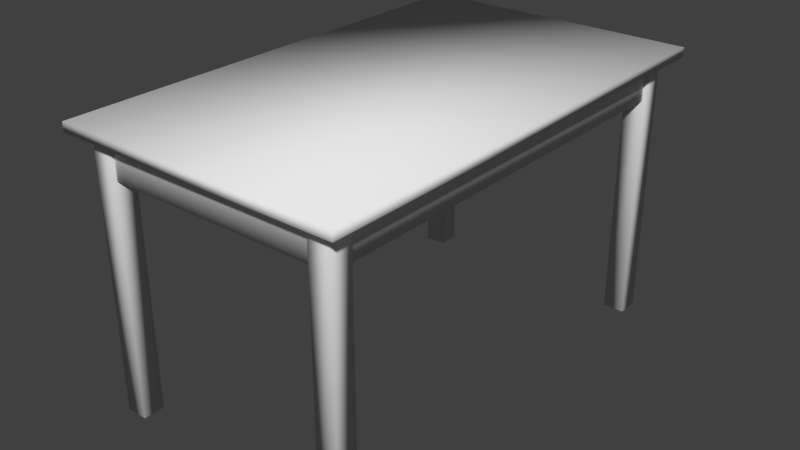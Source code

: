 # Source: table_2.blend  (saved by Blender 2.68.0; exported with 4.5.12 LTS)
import bpy
from mathutils import Matrix  # noqa: F401  (used for matrix-valued properties, if any)

bpy.ops.wm.read_factory_settings(use_empty=True)
scene = bpy.context.scene
scene.name = 'Scene'

# ---- collections
col_collection_1 = bpy.data.collections.new('Collection 1'); scene.collection.children.link(col_collection_1)

# ---- materials (node trees are filled in below, after node groups)
mat_atlas = bpy.data.materials.new('atlas')
mat_atlas.alpha_threshold = 0.0
mat_atlas.use_transparent_shadow = False
mat_atlas.roughness = 0.5
mat_atlas.line_color = (0.0, 0.0, 0.0, 1.0)

# ---- material node trees

# ---- world
world_world = bpy.data.worlds.new('World'); scene.world = world_world
world_world.color = (0.05088, 0.05088, 0.05088)
world_world.use_sun_shadow = False
world_world.sun_shadow_jitter_overblur = 0.0
world_world.cycles.sampling_method = 'MANUAL'
world_world.cycles.sample_map_resolution = 256

# ---- meshes
me_table_2 = bpy.data.meshes.new('table_2')
me_table_2.from_pydata([(5.242, -0.006209, -9.24), (5.242, -0.00621, -8.36), (4.362, -0.00621, -8.36), (4.362, -0.006209, -9.24), (4.362, 10.99, -9.24), (5.242, 10.99, -9.24), (4.362, 10.99, -8.36), (5.242, 10.99, -8.36), (-5.238, -0.006209, -9.24), (-4.358, -0.006209, -9.24), (-4.358, -0.00621, -8.36), (-5.238, -0.00621, -8.36), (-5.238, 10.99, -8.36), (-5.238, 10.99, -9.24), (-4.358, 10.99, -8.36), (-4.358, 10.99, -9.24), (4.362, -0.006214, 9.24), (4.362, -0.006213, 8.36), (5.242, -0.006213, 8.36), (5.242, -0.006214, 9.24), (5.242, 10.99, 9.24), (4.362, 10.99, 9.24), (5.242, 10.99, 8.36), (4.362, 10.99, 8.36), (-4.358, -0.006214, 9.24), (-5.238, -0.006214, 9.24), (-5.238, -0.006213, 8.36), (-4.358, -0.006213, 8.36), (-4.358, 10.99, 8.36), (-4.358, 10.99, 9.24), (-5.238, 10.99, 8.36), (-5.238, 10.99, 9.24), (-4.478, 9.406, -8.4), (-4.478, 11.01, -8.4), (-4.478, 11.01, 8.4), (-4.478, 9.406, 8.4), (-5.118, 9.406, -8.4), (-5.118, 9.406, 8.4), (-5.118, 11.01, 8.4), (-5.118, 11.01, -8.4), (-4.39, 9.406, 8.48), (-4.39, 11.01, 8.48), (4.394, 11.01, 8.48), (4.394, 9.406, 8.48), (-4.39, 9.406, 9.12), (4.394, 9.406, 9.12), (4.394, 11.01, 9.12), (-4.39, 11.01, 9.12), (4.482, 9.406, 8.4), (4.482, 11.01, 8.4), (4.482, 11.01, -8.4), (4.482, 9.406, -8.4), (5.122, 9.406, 8.4), (5.122, 9.406, -8.4), (5.122, 11.01, -8.4), (5.122, 11.01, 8.4), (4.392, 9.406, -8.48), (4.392, 11.01, -8.48), (-4.392, 11.01, -8.48), (-4.392, 9.406, -8.48), (4.392, 9.406, -9.12), (-4.392, 9.406, -9.12), (-4.392, 11.01, -9.12), (4.392, 11.01, -9.12), (5.907, 11.35, 9.843), (5.907, 11.35, -9.843), (-5.904, 11.35, -9.843), (-5.904, 11.35, 9.843), (-5.904, 10.96, 9.843), (-5.904, 10.96, -9.843), (5.907, 10.96, 9.843), (5.907, 10.96, -9.843)], [], [(0, 1, 2, 3), (0, 3, 4, 5), (3, 2, 6, 4), (2, 1, 7, 6), (1, 0, 5, 7), (8, 9, 10, 11), (8, 11, 12, 13), (11, 10, 14, 12), (10, 9, 15, 14), (9, 8, 13, 15), (16, 17, 18, 19), (16, 19, 20, 21), (19, 18, 22, 20), (18, 17, 23, 22), (17, 16, 21, 23), (24, 25, 26, 27), (24, 27, 28, 29), (27, 26, 30, 28), (26, 25, 31, 30), (25, 24, 29, 31), (32, 33, 34, 35), (36, 37, 38, 39), (32, 35, 37, 36), (40, 41, 42, 43), (44, 45, 46, 47), (40, 43, 45, 44), (48, 49, 50, 51), (52, 53, 54, 55), (48, 51, 53, 52), (56, 57, 58, 59), (60, 61, 62, 63), (56, 59, 61, 60), (64, 65, 66, 67), (68, 67, 66, 69), (70, 64, 67, 68), (71, 65, 64, 70), (69, 66, 65, 71), (68, 69, 71, 70)])
me_table_2.polygons.foreach_set('use_smooth', [True] * 38)
_k = set([(0, 1), (0, 3), (0, 5), (1, 2), (1, 7), (2, 3), (2, 6), (3, 4), (4, 5), (4, 6), (5, 7), (6, 7), (8, 9), (8, 11), (8, 13), (9, 10), (9, 15), (10, 11), (10, 14), (11, 12), (12, 13), (12, 14), (13, 15), (14, 15), (16, 17), (16, 19), (16, 21), (17, 18), (17, 23), (18, 19), (18, 22), (19, 20), (20, 21), (20, 22), (21, 23), (22, 23), (24, 25), (24, 27), (24, 29), (25, 26), (25, 31), (26, 27), (26, 30), (27, 28), (28, 29), (28, 30), (29, 31), (30, 31), (32, 33), (32, 35), (32, 36), (33, 34), (34, 35), (35, 37), (36, 37), (36, 39), (37, 38), (38, 39), (40, 41), (40, 43), (40, 44), (41, 42), (42, 43), (43, 45), (44, 45), (44, 47), (45, 46), (46, 47), (48, 49), (48, 51), (48, 52), (49, 50), (50, 51), (51, 53), (52, 53), (52, 55), (53, 54), (54, 55), (56, 57), (56, 59), (56, 60), (57, 58), (58, 59), (59, 61), (60, 61), (60, 63), (61, 62), (62, 63), (64, 65), (64, 67), (64, 70), (65, 66), (65, 71), (66, 67), (66, 69), (67, 68), (68, 69), (68, 70), (69, 71), (70, 71)])
me_table_2.attributes.new('sharp_edge', 'BOOLEAN', 'EDGE').data.foreach_set('value', [ (min(e.vertices), max(e.vertices)) in _k for e in me_table_2.edges])
_uv = me_table_2.uv_layers.new(name='UVMap')
_uv.uv.foreach_set('vector', [1.1, 1.069, 1.1, 0.7728, 1.397, 0.7728, 1.397, 1.069, 2.158, 1.594, 2.158, 1.956, -1.547, 1.956, -1.547, 1.594, 2.158, 1.956, 2.158, 2.308, -1.547, 2.304, -1.547, 1.956, 2.158, 2.308, 2.158, 2.666, -1.547, 2.666, -1.547, 2.304, 2.158, 1.955, 2.158, 1.594, -1.547, 1.594, -1.547, 1.955, 1.1, 1.069, 1.1, 0.7728, 1.397, 0.7728, 1.397, 1.069, 2.158, 1.594, 2.158, 1.956, -1.547, 1.956, -1.547, 1.594, 2.158, 1.956, 2.158, 2.308, -1.547, 2.304, -1.547, 1.956, 2.158, 2.308, 2.158, 2.666, -1.547, 2.666, -1.547, 2.304, 2.158, 1.955, 2.158, 1.594, -1.547, 1.594, -1.547, 1.955, 1.1, 1.069, 1.1, 0.7728, 1.397, 0.7728, 1.397, 1.069, 2.158, 1.594, 2.158, 1.956, -1.547, 1.956, -1.547, 1.594, 2.158, 1.956, 2.158, 2.308, -1.547, 2.304, -1.547, 1.956, 2.158, 2.308, 2.158, 2.666, -1.547, 2.666, -1.547, 2.304, 2.158, 1.955, 2.158, 1.594, -1.547, 1.594, -1.547, 1.955, 1.1, 1.069, 1.1, 0.7728, 1.397, 0.7728, 1.397, 1.069, 2.158, 1.594, 2.158, 1.956, -1.547, 1.956, -1.547, 1.594, 2.158, 1.956, 2.158, 2.308, -1.547, 2.304, -1.547, 1.956, 2.158, 2.308, 2.158, 2.666, -1.547, 2.666, -1.547, 2.304, 2.158, 1.955, 2.158, 1.594, -1.547, 1.594, -1.547, 1.955, -0.7063, 2.234, -0.7063, 1.951, 2.145, 1.951, 2.145, 2.234, -0.7104, 2.307, 2.149, 2.307, 2.149, 2.66, -0.7104, 2.66, -0.7063, 2.119, 2.145, 2.119, 2.149, 2.307, -0.7104, 2.307, 2.145, 2.031, 2.145, 2.314, 0.06432, 2.314, 0.06432, 2.031, 2.149, 1.958, 0.06062, 1.958, 0.06062, 1.605, 2.149, 1.605, 2.145, 2.146, 0.06432, 2.146, 0.06062, 1.958, 2.149, 1.958, -0.7063, 2.234, -0.7063, 1.951, 2.145, 1.951, 2.145, 2.234, -0.7104, 2.307, 2.149, 2.307, 2.149, 2.66, -0.7104, 2.66, -0.7063, 2.119, 2.145, 2.119, 2.149, 2.307, -0.7104, 2.307, -1.026, 2.345, -1.026, 2.628, 1.054, 2.628, 1.054, 2.345, -1.03, 2.31, 1.058, 2.31, 1.058, 1.978, -1.03, 1.978, -1.026, 2.519, 1.054, 2.519, 1.058, 2.31, -1.03, 2.31, 2.069, 1.549, -1.453, 1.549, -1.453, -0.9469, 2.069, -0.9469, 2.173, -1.04, 2.069, -0.9469, -1.453, -0.9469, -1.547, -1.04, 2.159, 1.55, 2.069, 1.549, 2.069, -0.9469, 2.158, -0.9476, 2.043, 1.393, 2.043, 1.55, -1.428, 1.55, -1.428, 1.393, -1.547, -0.9461, -1.453, -0.9469, -1.453, 1.549, -1.547, 1.547, 2.068, -0.9491, -1.453, -0.9491, -1.453, 1.547, 2.068, 1.547])
me_table_2.materials.append(mat_atlas)
me_table_2.use_remesh_preserve_volume = False
me_table_2.use_remesh_preserve_attributes = False
me_table_2.use_mirror_vertex_groups = False
me_table_2.update()

# ---- objects
ob_table_2 = bpy.data.objects.new('table_2', me_table_2)

# ---- transforms, parenting, visibility, modifiers, constraints
ob_table_2.location = (0.0, 0.0, 0.0)
ob_table_2.rotation_euler = (1.571, 0.0, 0.0)
ob_table_2.lineart.crease_threshold = 0.0

# ---- collection membership
col_collection_1.objects.link(ob_table_2)

# ---- scene / render settings (as saved in the file)
scene.frame_start = 1; scene.frame_end = 250; scene.frame_set(1)
scene.render.engine = 'BLENDER_EEVEE_NEXT'
scene.render.image_settings.color_mode = 'RGB'
scene.render.image_settings.compression = 90
scene.render.resolution_percentage = 50
scene.render.dither_intensity = 0.0
scene.cycles.use_denoising = False
scene.cycles.samples = 10
scene.cycles.sampling_pattern = 'TABULATED_SOBOL'
scene.cycles.light_sampling_threshold = 0.0
scene.cycles.use_adaptive_sampling = False
scene.cycles.use_light_tree = False
scene.cycles.blur_glossy = 0.0
scene.cycles.volume_bounces = 1
scene.cycles.pixel_filter_type = 'GAUSSIAN'
scene.cycles.sample_clamp_indirect = 0.0
scene.view_settings.view_transform = 'Standard'
bpy.context.view_layer.update()

# ---- added for rendering (the .blend has no active camera and no usable light): camera, sun
cam_auto = bpy.data.cameras.new('AutoCamera')
cam_auto.lens = 50.0
cam_auto.sensor_width = 36.0
cam_auto.clip_end = 1000.0
ob_auto_camera = bpy.data.objects.new('AutoCamera', cam_auto)
scene.collection.objects.link(ob_auto_camera)
ob_auto_camera.location = (23.6995, -28.4372, 24.6312)
ob_auto_camera.rotation_euler = (1.09748, -7.21219e-08, 0.694738)
scene.camera = ob_auto_camera
light_auto_sun = bpy.data.lights.new('AutoSun', 'SUN')
light_auto_sun.energy = 3.0
light_auto_sun.angle = 0.0523599
ob_auto_sun = bpy.data.objects.new('AutoSun', light_auto_sun)
scene.collection.objects.link(ob_auto_sun)
ob_auto_sun.rotation_euler = (0.872665, 0.174533, 0.523599)
bpy.context.view_layer.update()
